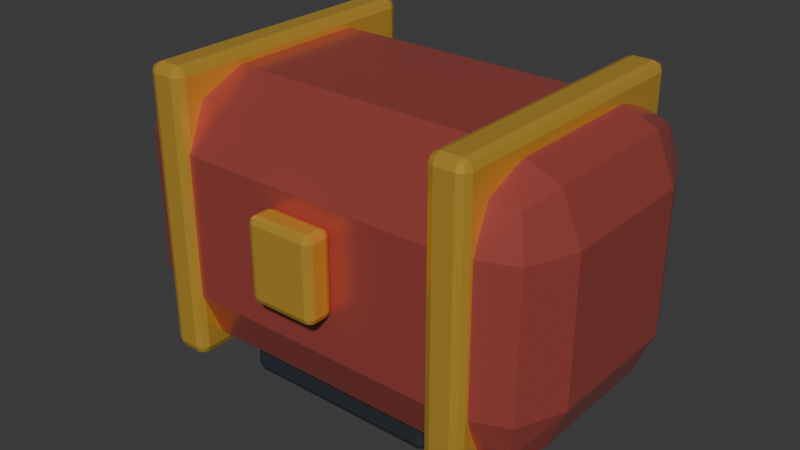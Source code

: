 # Source: item_distance50.blend  (saved by Blender 5.2.45; exported with 4.5.12 LTS)
import bpy
from mathutils import Matrix  # noqa: F401  (used for matrix-valued properties, if any)

bpy.ops.wm.read_factory_settings(use_empty=True)
scene = bpy.context.scene
scene.name = 'Scene'

# ---- collections
col_collection = bpy.data.collections.new('Collection'); scene.collection.children.link(col_collection)

# ---- materials (node trees are filled in below, after node groups)
mat_carbon = bpy.data.materials.new('Carbon')
mat_carbon.diffuse_color = (0.035, 0.043, 0.052, 1.0)
mat_reward_enamel_distance50 = bpy.data.materials.new('Reward enamel distance50')
mat_reward_enamel_distance50.diffuse_color = (0.62, 0.12, 0.1, 1.0)
mat_gold = bpy.data.materials.new('Gold')
mat_gold.diffuse_color = (0.95, 0.58, 0.08, 1.0)

# ---- material node trees
mat_carbon.use_nodes = True; mat_carbon.node_tree.nodes.clear()
_N = mat_carbon.node_tree.nodes; _L = mat_carbon.node_tree.links
n0 = _N.new('ShaderNodeBsdfPrincipled'); n0.name = 'プリンシプルBSDF'; n0.location = (-200, 100)
n0.inputs[0].default_value = (0.035, 0.043, 0.052, 1.0)
n0.inputs[1].default_value = 0.2
n0.inputs[2].default_value = 0.4
n0.inputs[10].default_value = 0.005
n1 = _N.new('ShaderNodeOutputMaterial'); n1.name = 'マテリアル出力'; n1.location = (200, 100)
_L.new(n0.outputs[0], n1.inputs[0])
n1.is_active_output = True
mat_reward_enamel_distance50.use_nodes = True; mat_reward_enamel_distance50.node_tree.nodes.clear()
_N = mat_reward_enamel_distance50.node_tree.nodes; _L = mat_reward_enamel_distance50.node_tree.links
n0 = _N.new('ShaderNodeBsdfPrincipled'); n0.name = 'プリンシプルBSDF'; n0.location = (-200, 100)
n0.inputs[0].default_value = (0.62, 0.12, 0.1, 1.0)
n0.inputs[1].default_value = 0.55
n0.inputs[2].default_value = 0.25
n0.inputs[10].default_value = 0.005
n1 = _N.new('ShaderNodeOutputMaterial'); n1.name = 'マテリアル出力'; n1.location = (200, 100)
_L.new(n0.outputs[0], n1.inputs[0])
n1.is_active_output = True
mat_gold.use_nodes = True; mat_gold.node_tree.nodes.clear()
_N = mat_gold.node_tree.nodes; _L = mat_gold.node_tree.links
n0 = _N.new('ShaderNodeBsdfPrincipled'); n0.name = 'プリンシプルBSDF'; n0.location = (-200, 100)
n0.inputs[0].default_value = (0.95, 0.58, 0.08, 1.0)
n0.inputs[1].default_value = 0.6
n0.inputs[2].default_value = 0.3
n0.inputs[10].default_value = 0.005
n1 = _N.new('ShaderNodeOutputMaterial'); n1.name = 'マテリアル出力'; n1.location = (200, 100)
_L.new(n0.outputs[0], n1.inputs[0])
n1.is_active_output = True

# ---- world
world_world = bpy.data.worlds.new('World'); scene.world = world_world
world_world.use_nodes = True; world_world.node_tree.nodes.clear()
_N = world_world.node_tree.nodes; _L = world_world.node_tree.links
n0 = _N.new('ShaderNodeOutputWorld'); n0.name = 'World Output'; n0.location = (200, 100)
n1 = _N.new('ShaderNodeBackground'); n1.name = 'Background'; n1.location = (-200, 100)
n1.inputs[0].default_value = (0.05088, 0.05088, 0.05088, 1.0)
_L.new(n1.outputs[0], n0.inputs[0])
n0.is_active_output = True
world_world.color = (0.05088, 0.05088, 0.05088)
world_world.sun_shadow_jitter_overblur = 0.0

# ---- meshes
me_mount = bpy.data.meshes.new('Mount')
me_mount.from_pydata([(-0.15, 0.15, -0.025), (0.15, 0.15, -0.025), (0.15, 0.15, 0.025), (-0.15, 0.15, 0.025), (-0.15, -0.15, -0.025), (0.15, -0.15, -0.025), (0.15, -0.15, 0.025), (-0.15, -0.15, 0.025)], [], [(0, 3, 2, 1), (4, 5, 6, 7), (0, 1, 5, 4), (3, 7, 6, 2), (0, 4, 7, 3), (1, 2, 6, 5)])
me_mount.materials.append(mat_carbon)
me_mount.update()
me_reward_chest = bpy.data.meshes.new('Reward chest')
me_reward_chest.from_pydata([(-0.325, 0.2, -0.2), (0.325, 0.2, -0.2), (0.325, 0.2, 0.2), (-0.325, 0.2, 0.2), (-0.325, -0.2, -0.2), (0.325, -0.2, -0.2), (0.325, -0.2, 0.2), (-0.325, -0.2, 0.2)], [], [(0, 3, 2, 1), (4, 5, 6, 7), (0, 1, 5, 4), (3, 7, 6, 2), (0, 4, 7, 3), (1, 2, 6, 5)])
me_reward_chest.materials.append(mat_reward_enamel_distance50)
me_reward_chest.update()
me_metal_strap = bpy.data.meshes.new('Metal strap')
me_metal_strap.from_pydata([(-0.0275, 0.21, -0.21), (0.0275, 0.21, -0.21), (0.0275, 0.21, 0.21), (-0.0275, 0.21, 0.21), (-0.0275, -0.21, -0.21), (0.0275, -0.21, -0.21), (0.0275, -0.21, 0.21), (-0.0275, -0.21, 0.21)], [], [(0, 3, 2, 1), (4, 5, 6, 7), (0, 1, 5, 4), (3, 7, 6, 2), (0, 4, 7, 3), (1, 2, 6, 5)])
me_metal_strap.materials.append(mat_gold)
me_metal_strap.update()
me_metal_strap_001 = bpy.data.meshes.new('Metal strap.001')
me_metal_strap_001.from_pydata([(-0.0275, 0.21, -0.21), (0.0275, 0.21, -0.21), (0.0275, 0.21, 0.21), (-0.0275, 0.21, 0.21), (-0.0275, -0.21, -0.21), (0.0275, -0.21, -0.21), (0.0275, -0.21, 0.21), (-0.0275, -0.21, 0.21)], [], [(0, 3, 2, 1), (4, 5, 6, 7), (0, 1, 5, 4), (3, 7, 6, 2), (0, 4, 7, 3), (1, 2, 6, 5)])
me_metal_strap_001.materials.append(mat_gold)
me_metal_strap_001.update()
me_lock = bpy.data.meshes.new('Lock')
me_lock.from_pydata([(-0.05, 0.02, -0.06), (0.05, 0.02, -0.06), (0.05, 0.02, 0.06), (-0.05, 0.02, 0.06), (-0.05, -0.02, -0.06), (0.05, -0.02, -0.06), (0.05, -0.02, 0.06), (-0.05, -0.02, 0.06)], [], [(0, 3, 2, 1), (4, 5, 6, 7), (0, 1, 5, 4), (3, 7, 6, 2), (0, 4, 7, 3), (1, 2, 6, 5)])
me_lock.materials.append(mat_gold)
me_lock.update()

# ---- objects
ob_mount = bpy.data.objects.new('Mount', me_mount)
ob_reward_chest = bpy.data.objects.new('Reward chest', me_reward_chest)
ob_metal_strap = bpy.data.objects.new('Metal strap', me_metal_strap)
ob_metal_strap_001 = bpy.data.objects.new('Metal strap.001', me_metal_strap_001)
ob_lock = bpy.data.objects.new('Lock', me_lock)

# ---- transforms, parenting, visibility, modifiers, constraints
ob_mount.location = (0.0, 0.0, 0.025)
_m = ob_mount.modifiers.new('Crafted edge bevel', 'BEVEL')
_m.width = 0.012
_m.width_pct = 0.012
_m.segments = 2
ob_reward_chest.location = (0.0, 0.0, 0.23)
_m = ob_reward_chest.modifiers.new('Crafted edge bevel', 'BEVEL')
_m.width = 0.096
_m.width_pct = 0.096
_m.segments = 2
ob_metal_strap.location = (-0.22, 0.0, 0.24)
_m = ob_metal_strap.modifiers.new('Crafted edge bevel', 'BEVEL')
_m.width = 0.0132
_m.width_pct = 0.0132
_m.segments = 2
ob_metal_strap_001.location = (0.22, 0.0, 0.24)
_m = ob_metal_strap_001.modifiers.new('Crafted edge bevel', 'BEVEL')
_m.width = 0.0132
_m.width_pct = 0.0132
_m.segments = 2
ob_lock.location = (0.0, -0.22, 0.25)
_m = ob_lock.modifiers.new('Crafted edge bevel', 'BEVEL')
_m.width = 0.0096
_m.width_pct = 0.0096
_m.segments = 2

# ---- collection membership
col_collection.objects.link(ob_mount)
col_collection.objects.link(ob_reward_chest)
col_collection.objects.link(ob_metal_strap)
col_collection.objects.link(ob_metal_strap_001)
col_collection.objects.link(ob_lock)

# ---- scene / render settings (as saved in the file)
scene.frame_start = 1; scene.frame_end = 250; scene.frame_set(1)
scene.render.engine = 'BLENDER_EEVEE_NEXT'
scene.render.bake_bias = 0.0
scene.render.bake_samples = 0
scene.render.compositor_device = 'GPU'
scene.eevee.use_volume_custom_range = False
scene.eevee.fast_gi_thickness_near = 0.1
scene.eevee.fast_gi_thickness_far = 0.0
scene.eevee.ray_tracing_options.screen_trace_thickness = 0.1
bpy.context.view_layer.update()

# ---- added for rendering (the .blend has no active camera and no usable light): camera, sun
cam_auto = bpy.data.cameras.new('AutoCamera')
cam_auto.lens = 50.0
cam_auto.sensor_width = 36.0
cam_auto.clip_end = 1000.0
ob_auto_camera = bpy.data.objects.new('AutoCamera', cam_auto)
scene.collection.objects.link(ob_auto_camera)
ob_auto_camera.location = (0.841649, -1.02498, 0.898319)
ob_auto_camera.rotation_euler = (1.09748, -7.21219e-08, 0.694738)
scene.camera = ob_auto_camera
light_auto_sun = bpy.data.lights.new('AutoSun', 'SUN')
light_auto_sun.energy = 3.0
light_auto_sun.angle = 0.0523599
ob_auto_sun = bpy.data.objects.new('AutoSun', light_auto_sun)
scene.collection.objects.link(ob_auto_sun)
ob_auto_sun.rotation_euler = (0.872665, 0.174533, 0.523599)
bpy.context.view_layer.update()
